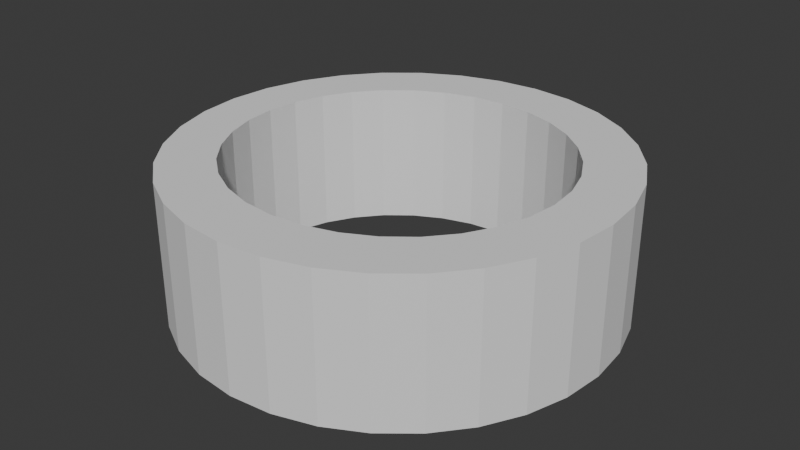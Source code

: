 # Source: wall.blend  (saved by Blender 4.0.36; exported with 4.5.12 LTS)
import bpy
from mathutils import Matrix  # noqa: F401  (used for matrix-valued properties, if any)

bpy.ops.wm.read_factory_settings(use_empty=True)
scene = bpy.context.scene
scene.name = 'Scene'

# ---- collections
col_collection = bpy.data.collections.new('Collection'); scene.collection.children.link(col_collection)

# ---- world
world_world = bpy.data.worlds.new('World'); scene.world = world_world
world_world.use_nodes = True; world_world.node_tree.nodes.clear()
_N = world_world.node_tree.nodes; _L = world_world.node_tree.links
n0 = _N.new('ShaderNodeOutputWorld'); n0.name = 'World Output'; n0.location = (300, 300)
n1 = _N.new('ShaderNodeBackground'); n1.name = 'Background'; n1.location = (10, 300)
n1.inputs[0].default_value = (0.05088, 0.05088, 0.05088, 1.0)
_L.new(n1.outputs[0], n0.inputs[0])
n0.is_active_output = True
world_world.color = (0.05088, 0.05088, 0.05088)
world_world.use_sun_shadow = False
world_world.sun_shadow_jitter_overblur = 0.0

# ---- meshes
me_cylinder = bpy.data.meshes.new('Cylinder')
me_cylinder.from_pydata([(0.004039, 0.998, -2.0), (0.004039, 0.998, 0.0), (0.1991, 0.9788, -2.0), (0.1991, 0.9788, 0.0), (0.3867, 0.9219, -2.0), (0.3867, 0.9219, 0.0), (0.5596, 0.8295, -2.0), (0.5596, 0.8295, 0.0), (0.7111, 0.7051, -2.0), (0.7111, 0.7051, 0.0), (0.8355, 0.5536, -2.0), (0.8355, 0.5536, 0.0), (0.9279, 0.3807, -2.0), (0.9279, 0.3807, 0.0), (0.9848, 0.1931, -2.0), (0.9848, 0.1931, 0.0), (1.004, -0.002019, -2.0), (1.004, -0.002019, 0.0), (0.9848, -0.1971, -2.0), (0.9848, -0.1971, 0.0), (0.9279, -0.3847, -2.0), (0.9279, -0.3847, 0.0), (0.8355, -0.5576, -2.0), (0.8355, -0.5576, 0.0), (0.7111, -0.7091, -2.0), (0.7111, -0.7091, 0.0), (0.5596, -0.8335, -2.0), (0.5596, -0.8335, 0.0), (0.3867, -0.9259, -2.0), (0.3867, -0.9259, 0.0), (0.1991, -0.9828, -2.0), (0.1991, -0.9828, 0.0), (0.004039, -1.002, -2.0), (0.004039, -1.002, 0.0), (-0.1911, -0.9828, -2.0), (-0.1911, -0.9828, 0.0), (-0.3786, -0.9259, -2.0), (-0.3786, -0.9259, 0.0), (-0.5515, -0.8335, -2.0), (-0.5515, -0.8335, 0.0), (-0.7031, -0.7091, -2.0), (-0.7031, -0.7091, 0.0), (-0.8274, -0.5576, -2.0), (-0.8274, -0.5576, 0.0), (-0.9198, -0.3847, -2.0), (-0.9198, -0.3847, 0.0), (-0.9767, -0.1971, -2.0), (-0.9767, -0.1971, 0.0), (-0.996, -0.002019, -2.0), (-0.996, -0.002019, 0.0), (-0.9767, 0.1931, -2.0), (-0.9767, 0.1931, 0.0), (-0.9198, 0.3807, -2.0), (-0.9198, 0.3807, 0.0), (-0.8274, 0.5536, -2.0), (-0.8274, 0.5536, 0.0), (-0.7031, 0.7051, -2.0), (-0.7031, 0.7051, 0.0), (-0.5515, 0.8295, -2.0), (-0.5515, 0.8295, 0.0), (-0.3786, 0.9219, -2.0), (-0.3786, 0.9219, 0.0), (-0.1911, 0.9788, -2.0), (-0.1911, 0.9788, 0.0), (-0.4241, 0.6149, 0.0), (-0.2934, 0.683, 0.0), (-0.1515, 0.7249, 0.0), (-0.7456, -0.1418, 0.0), (-0.6327, -0.4075, 0.0), (-0.7025, -0.28, 0.0), (0.1435, -0.7209, 0.0), (0.416, -0.6108, 0.0), (0.2853, -0.6789, 0.0), (0.6246, 0.4115, 0.0), (0.7375, 0.1458, 0.0), (0.6945, 0.2841, 0.0), (-0.7601, 0.002019, 0.0), (-0.7456, 0.1458, 0.0), (-0.7025, 0.2841, 0.0), (-0.6327, 0.4115, 0.0), (-0.5387, -0.5192, 0.0), (-0.5387, 0.5232, 0.0), (-0.2934, -0.6789, 0.0), (-0.4241, -0.6108, 0.0), (-0.004038, 0.7391, 0.0), (0.2853, 0.683, 0.0), (0.1435, 0.7249, 0.0), (-0.004038, -0.735, 0.0), (-0.1515, -0.7209, 0.0), (0.416, 0.6149, 0.0), (0.6246, -0.4075, 0.0), (0.7375, -0.1418, 0.0), (0.752, 0.002019, 0.0), (0.5306, -0.5192, 0.0), (0.6945, -0.28, 0.0), (0.5306, 0.5232, 0.0), (0.2853, 0.683, -2.0), (0.5306, 0.5232, -2.0), (0.416, 0.6149, -2.0), (0.5306, -0.5192, -2.0), (0.6246, -0.4075, -2.0), (0.6945, -0.28, -2.0), (-0.5387, -0.5192, -2.0), (-0.4241, -0.6108, -2.0), (-0.2934, -0.6789, -2.0), (-0.7025, 0.2841, -2.0), (-0.5387, 0.5232, -2.0), (-0.6327, 0.4115, -2.0), (-0.004038, 0.7391, -2.0), (0.1435, 0.7249, -2.0), (0.2853, -0.6789, -2.0), (0.416, -0.6108, -2.0), (0.6945, 0.2841, -2.0), (0.6246, 0.4115, -2.0), (0.752, 0.002019, -2.0), (0.7375, -0.1418, -2.0), (0.7375, 0.1458, -2.0), (-0.7601, 0.002019, -2.0), (-0.7456, -0.1418, -2.0), (-0.7456, 0.1458, -2.0), (-0.7025, -0.28, -2.0), (-0.6327, -0.4075, -2.0), (-0.2934, 0.683, -2.0), (0.1435, -0.7209, -2.0), (-0.004038, -0.735, -2.0), (-0.1515, -0.7209, -2.0), (-0.1515, 0.7249, -2.0), (-0.4241, 0.6149, -2.0)], [], [(0, 1, 3, 2), (2, 3, 5, 4), (4, 5, 7, 6), (6, 7, 9, 8), (8, 9, 11, 10), (10, 11, 13, 12), (12, 13, 15, 14), (14, 15, 17, 16), (16, 17, 19, 18), (18, 19, 21, 20), (20, 21, 23, 22), (22, 23, 25, 24), (24, 25, 27, 26), (26, 27, 29, 28), (28, 29, 31, 30), (30, 31, 33, 32), (32, 33, 35, 34), (34, 35, 37, 36), (36, 37, 39, 38), (38, 39, 41, 40), (40, 41, 43, 42), (42, 43, 45, 44), (44, 45, 47, 46), (46, 47, 49, 48), (48, 49, 51, 50), (50, 51, 53, 52), (52, 53, 55, 54), (54, 55, 57, 56), (56, 57, 59, 58), (58, 59, 61, 60), (69, 45, 43, 41, 39, 37, 35, 33, 31, 29, 27, 25, 23, 21, 19, 17, 15, 13, 11, 9, 7, 5, 3, 1, 63, 61, 59, 57, 55, 53, 78, 79, 81, 64, 65, 66, 84, 86, 85, 89, 95, 73, 75, 74, 92, 91, 94, 90, 93, 71, 72, 70, 87, 88, 82, 83, 80, 68), (78, 53, 51, 49, 47, 45, 69, 67, 76, 77), (60, 61, 63, 62), (62, 63, 1, 0), (107, 54, 56, 58, 60, 62, 0, 2, 4, 6, 8, 10, 12, 14, 16, 18, 20, 22, 24, 26, 28, 30, 32, 34, 36, 38, 40, 42, 44, 46, 118, 120, 121, 102, 103, 104, 125, 124, 123, 110, 111, 99, 100, 101, 115, 114, 116, 112, 113, 97, 98, 96, 109, 108, 126, 122, 127, 106), (118, 46, 48, 50, 52, 54, 107, 105, 119, 117), (109, 86, 84, 108), (96, 85, 86, 109), (98, 89, 85, 96), (97, 95, 89, 98), (73, 95, 97, 113), (75, 73, 113, 112), (74, 75, 112, 116), (92, 74, 116, 114), (91, 92, 114, 115), (94, 91, 115, 101), (90, 94, 101, 100), (93, 90, 100, 99), (71, 93, 99, 111), (72, 71, 111, 110), (70, 72, 110, 123), (87, 70, 123, 124), (88, 87, 124, 125), (82, 88, 125, 104), (83, 82, 104, 103), (80, 83, 103, 102), (121, 68, 80, 102), (120, 69, 68, 121), (118, 67, 69, 120), (117, 76, 67, 118), (119, 77, 76, 117), (105, 78, 77, 119), (107, 79, 78, 105), (106, 81, 79, 107), (127, 64, 81, 106), (122, 65, 64, 127), (126, 66, 65, 122), (108, 84, 66, 126)])
_uv = me_cylinder.uv_layers.new(name='UVMap')
_uv.uv.foreach_set('vector', [1.0, 0.5, 1.0, 1.0, 0.9688, 1.0, 0.9688, 0.5, 0.9688, 0.5, 0.9688, 1.0, 0.9375, 1.0, 0.9375, 0.5, 0.9375, 0.5, 0.9375, 1.0, 0.9062, 1.0, 0.9062, 0.5, 0.9062, 0.5, 0.9062, 1.0, 0.875, 1.0, 0.875, 0.5, 0.875, 0.5, 0.875, 1.0, 0.8438, 1.0, 0.8438, 0.5, 0.8438, 0.5, 0.8438, 1.0, 0.8125, 1.0, 0.8125, 0.5, 0.8125, 0.5, 0.8125, 1.0, 0.7812, 1.0, 0.7812, 0.5, 0.7812, 0.5, 0.7812, 1.0, 0.75, 1.0, 0.75, 0.5, 0.75, 0.5, 0.75, 1.0, 0.7188, 1.0, 0.7188, 0.5, 0.7188, 0.5, 0.7188, 1.0, 0.6875, 1.0, 0.6875, 0.5, 0.6875, 0.5, 0.6875, 1.0, 0.6562, 1.0, 0.6562, 0.5, 0.6562, 0.5, 0.6562, 1.0, 0.625, 1.0, 0.625, 0.5, 0.625, 0.5, 0.625, 1.0, 0.5938, 1.0, 0.5938, 0.5, 0.5938, 0.5, 0.5938, 1.0, 0.5625, 1.0, 0.5625, 0.5, 0.5625, 0.5, 0.5625, 1.0, 0.5312, 1.0, 0.5312, 0.5, 0.5312, 0.5, 0.5312, 1.0, 0.5, 1.0, 0.5, 0.5, 0.5, 0.5, 0.5, 1.0, 0.4688, 1.0, 0.4688, 0.5, 0.4688, 0.5, 0.4688, 1.0, 0.4375, 1.0, 0.4375, 0.5, 0.4375, 0.5, 0.4375, 1.0, 0.4062, 1.0, 0.4062, 0.5, 0.4062, 0.5, 0.4062, 1.0, 0.375, 1.0, 0.375, 0.5, 0.375, 0.5, 0.375, 1.0, 0.3438, 1.0, 0.3438, 0.5, 0.3438, 0.5, 0.3438, 1.0, 0.3125, 1.0, 0.3125, 0.5, 0.3125, 0.5, 0.3125, 1.0, 0.2812, 1.0, 0.2812, 0.5, 0.2812, 0.5, 0.2812, 1.0, 0.25, 1.0, 0.25, 0.5, 0.25, 0.5, 0.25, 1.0, 0.2188, 1.0, 0.2188, 0.5, 0.2188, 0.5, 0.2188, 1.0, 0.1875, 1.0, 0.1875, 0.5, 0.1875, 0.5, 0.1875, 1.0, 0.1562, 1.0, 0.1562, 0.5, 0.1562, 0.5, 0.1562, 1.0, 0.125, 1.0, 0.125, 0.5, 0.125, 0.5, 0.125, 1.0, 0.09375, 1.0, 0.09375, 0.5, 0.09375, 0.5, 0.09375, 1.0, 0.0625, 1.0, 0.0625, 0.5, 0.08042, 0.1833, 0.02827, 0.1582, 0.05045, 0.1167, 0.08029, 0.08029, 0.1167, 0.05045, 0.1582, 0.02827, 0.2032, 0.01461, 0.25, 0.01, 0.2968, 0.01461, 0.3418, 0.02827, 0.3833, 0.05045, 0.4197, 0.08029, 0.4496, 0.1167, 0.4717, 0.1582, 0.4854, 0.2032, 0.49, 0.25, 0.4854, 0.2968, 0.4717, 0.3418, 0.4496, 0.3833, 0.4197, 0.4197, 0.3833, 0.4496, 0.3418, 0.4717, 0.2968, 0.4854, 0.25, 0.49, 0.2032, 0.4854, 0.1582, 0.4717, 0.1167, 0.4496, 0.08029, 0.4197, 0.05045, 0.3833, 0.02827, 0.3418, 0.08042, 0.3187, 0.09719, 0.3492, 0.1198, 0.3761, 0.1473, 0.3981, 0.1786, 0.4144, 0.2127, 0.4245, 0.2481, 0.4279, 0.2835, 0.4245, 0.3175, 0.4144, 0.3489, 0.3981, 0.3764, 0.3761, 0.3989, 0.3492, 0.4157, 0.3187, 0.426, 0.2855, 0.4295, 0.251, 0.426, 0.2165, 0.4157, 0.1833, 0.3989, 0.1527, 0.3764, 0.1259, 0.3489, 0.1039, 0.3175, 0.08754, 0.2835, 0.07747, 0.2481, 0.07407, 0.2127, 0.07747, 0.1786, 0.08754, 0.1473, 0.1039, 0.1198, 0.1259, 0.09719, 0.1527, 0.08042, 0.3187, 0.02827, 0.3418, 0.01461, 0.2968, 0.01, 0.25, 0.01461, 0.2032, 0.02827, 0.1582, 0.08042, 0.1833, 0.07009, 0.2165, 0.06661, 0.251, 0.07009, 0.2855, 0.0625, 0.5, 0.0625, 1.0, 0.03125, 1.0, 0.03125, 0.5, 0.03125, 0.5, 0.03125, 1.0, 0.0, 1.0, 0.0, 0.5, 0.5972, 0.3492, 0.5504, 0.3833, 0.5803, 0.4197, 0.6167, 0.4496, 0.6582, 0.4717, 0.7032, 0.4854, 0.75, 0.49, 0.7968, 0.4854, 0.8418, 0.4717, 0.8833, 0.4496, 0.9197, 0.4197, 0.9496, 0.3833, 0.9717, 0.3418, 0.9854, 0.2968, 0.99, 0.25, 0.9854, 0.2032, 0.9717, 0.1582, 0.9496, 0.1167, 0.9197, 0.08029, 0.8833, 0.05045, 0.8418, 0.02827, 0.7968, 0.01461, 0.75, 0.01, 0.7032, 0.01461, 0.6582, 0.02827, 0.6167, 0.05045, 0.5803, 0.08029, 0.5504, 0.1167, 0.5283, 0.1582, 0.5146, 0.2032, 0.5701, 0.2165, 0.5804, 0.1833, 0.5972, 0.1527, 0.6198, 0.1259, 0.6473, 0.1039, 0.6786, 0.08754, 0.7127, 0.07747, 0.7481, 0.07407, 0.7835, 0.07747, 0.8175, 0.08754, 0.8489, 0.1039, 0.8764, 0.1259, 0.8989, 0.1527, 0.9157, 0.1833, 0.926, 0.2165, 0.9295, 0.251, 0.926, 0.2855, 0.9157, 0.3187, 0.8989, 0.3492, 0.8764, 0.3761, 0.8489, 0.3981, 0.8175, 0.4144, 0.7835, 0.4245, 0.7481, 0.4279, 0.7127, 0.4245, 0.6786, 0.4144, 0.6473, 0.3981, 0.6198, 0.3761, 0.5701, 0.2165, 0.5146, 0.2032, 0.51, 0.25, 0.5146, 0.2968, 0.5283, 0.3418, 0.5504, 0.3833, 0.5972, 0.3492, 0.5804, 0.3187, 0.5701, 0.2855, 0.5666, 0.251, 0.9688, 0.6134, 0.9688, 0.8866, 1.0, 0.8866, 1.0, 0.6134, 0.9375, 0.6134, 0.9375, 0.8866, 0.9688, 0.8866, 0.9688, 0.6134, 0.9062, 0.6134, 0.9062, 0.8866, 0.9375, 0.8866, 0.9375, 0.6134, 0.875, 0.6134, 0.875, 0.8866, 0.9062, 0.8866, 0.9062, 0.6134, 0.8438, 0.8866, 0.875, 0.8866, 0.875, 0.6134, 0.8437, 0.6134, 0.8125, 0.8866, 0.8438, 0.8866, 0.8437, 0.6134, 0.8125, 0.6134, 0.7812, 0.8866, 0.8125, 0.8866, 0.8125, 0.6134, 0.7812, 0.6134, 0.75, 0.8866, 0.7812, 0.8866, 0.7812, 0.6134, 0.75, 0.6134, 0.7188, 0.8866, 0.75, 0.8866, 0.75, 0.6134, 0.7188, 0.6134, 0.6875, 0.8866, 0.7188, 0.8866, 0.7188, 0.6134, 0.6875, 0.6134, 0.6562, 0.8866, 0.6875, 0.8866, 0.6875, 0.6134, 0.6562, 0.6134, 0.625, 0.8866, 0.6562, 0.8866, 0.6562, 0.6134, 0.625, 0.6134, 0.5938, 0.8866, 0.625, 0.8866, 0.625, 0.6134, 0.5938, 0.6134, 0.5625, 0.8866, 0.5938, 0.8866, 0.5938, 0.6134, 0.5625, 0.6134, 0.5312, 0.8866, 0.5625, 0.8866, 0.5625, 0.6134, 0.5312, 0.6134, 0.5, 0.8866, 0.5312, 0.8866, 0.5312, 0.6134, 0.5, 0.6134, 0.4688, 0.8866, 0.5, 0.8866, 0.5, 0.6134, 0.4688, 0.6134, 0.4375, 0.8866, 0.4688, 0.8866, 0.4688, 0.6134, 0.4375, 0.6134, 0.4062, 0.8866, 0.4375, 0.8866, 0.4375, 0.6134, 0.4062, 0.6134, 0.375, 0.8866, 0.4062, 0.8866, 0.4062, 0.6134, 0.375, 0.6134, 0.3438, 0.6134, 0.3438, 0.8866, 0.375, 0.8866, 0.375, 0.6134, 0.3125, 0.6134, 0.3125, 0.8866, 0.3438, 0.8866, 0.3438, 0.6134, 0.2812, 0.6134, 0.2812, 0.8866, 0.3125, 0.8866, 0.3125, 0.6134, 0.25, 0.6134, 0.25, 0.8866, 0.2812, 0.8866, 0.2812, 0.6134, 0.2188, 0.6134, 0.2188, 0.8866, 0.25, 0.8866, 0.25, 0.6134, 0.1875, 0.6134, 0.1875, 0.8866, 0.2188, 0.8866, 0.2188, 0.6134, 0.1562, 0.6134, 0.1562, 0.8866, 0.1875, 0.8866, 0.1875, 0.6134, 0.125, 0.6134, 0.125, 0.8866, 0.1562, 0.8866, 0.1562, 0.6134, 0.09375, 0.6134, 0.09375, 0.8866, 0.125, 0.8866, 0.125, 0.6134, 0.0625, 0.6134, 0.0625, 0.8866, 0.09375, 0.8866, 0.09375, 0.6134, 0.03125, 0.6134, 0.03125, 0.8866, 0.0625, 0.8866, 0.0625, 0.6134, 0.0, 0.6134, 0.0, 0.8866, 0.03125, 0.8866, 0.03125, 0.6134])
me_cylinder.update()

# ---- objects
ob_cylinder = bpy.data.objects.new('Cylinder', me_cylinder)

# ---- transforms, parenting, visibility, modifiers, constraints
ob_cylinder.location = (0.0, 0.0, 0.0)
ob_cylinder.scale = (2.269, 2.269, -0.7465)

# ---- collection membership
col_collection.objects.link(ob_cylinder)

# ---- scene / render settings (as saved in the file)
scene.frame_start = 1; scene.frame_end = 250; scene.frame_set(1)
scene.render.engine = 'BLENDER_EEVEE_NEXT'
scene.cycles.sampling_pattern = 'TABULATED_SOBOL'
bpy.context.view_layer.update()

# ---- added for rendering (the .blend has no active camera and no usable light): camera, sun
cam_auto = bpy.data.cameras.new('AutoCamera')
cam_auto.lens = 50.0
cam_auto.sensor_width = 36.0
cam_auto.clip_end = 1000.0
ob_auto_camera = bpy.data.objects.new('AutoCamera', cam_auto)
scene.collection.objects.link(ob_auto_camera)
ob_auto_camera.location = (6.10521, -7.31983, 5.62332)
ob_auto_camera.rotation_euler = (1.09748, -7.21219e-08, 0.694738)
scene.camera = ob_auto_camera
light_auto_sun = bpy.data.lights.new('AutoSun', 'SUN')
light_auto_sun.energy = 3.0
light_auto_sun.angle = 0.0523599
ob_auto_sun = bpy.data.objects.new('AutoSun', light_auto_sun)
scene.collection.objects.link(ob_auto_sun)
ob_auto_sun.rotation_euler = (0.872665, 0.174533, 0.523599)
bpy.context.view_layer.update()
